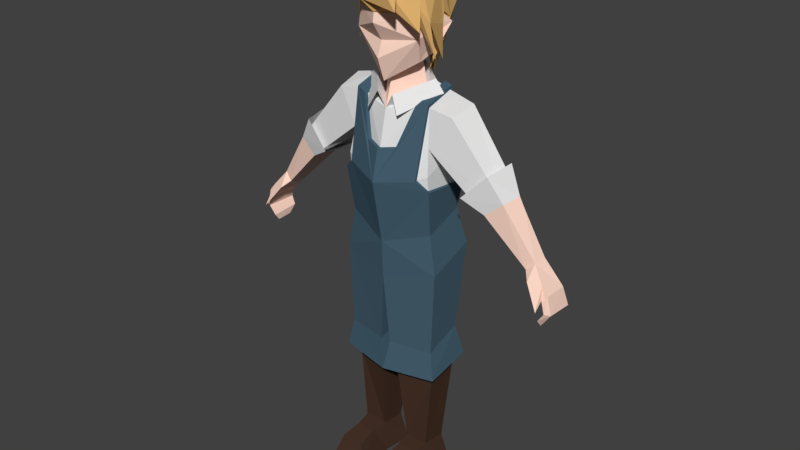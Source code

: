 # Source: HaukeYoung.blend  (saved by Blender 2.79.0; exported with 4.5.12 LTS)
import bpy
from mathutils import Matrix  # noqa: F401  (used for matrix-valued properties, if any)

bpy.ops.wm.read_factory_settings(use_empty=True)
scene = bpy.context.scene
scene.name = 'Scene'

# ---- collections
col_collection_1 = bpy.data.collections.new('Collection 1'); scene.collection.children.link(col_collection_1)

# ---- materials (node trees are filled in below, after node groups)
mat_skin = bpy.data.materials.new('Skin')
mat_skin.alpha_threshold = 0.0
mat_skin.use_transparent_shadow = False
mat_skin.diffuse_color = (0.9774, 0.681, 0.5642, 1.0)
mat_skin.roughness = 0.5
mat_skin.line_color = (0.0, 0.0, 0.0, 1.0)
mat_hair = bpy.data.materials.new('Hair')
mat_hair.alpha_threshold = 0.0
mat_hair.use_transparent_shadow = False
mat_hair.diffuse_color = (0.692, 0.4179, 0.15, 1.0)
mat_hair.roughness = 0.5
mat_shirt = bpy.data.materials.new('Shirt')
mat_shirt.alpha_threshold = 0.0
mat_shirt.use_transparent_shadow = False
mat_shirt.roughness = 0.5
mat_overalls = bpy.data.materials.new('Overalls')
mat_overalls.alpha_threshold = 0.0
mat_overalls.use_transparent_shadow = False
mat_overalls.diffuse_color = (0.06121, 0.1158, 0.1604, 1.0)
mat_overalls.roughness = 0.5
mat_boots = bpy.data.materials.new('Boots')
mat_boots.alpha_threshold = 0.0
mat_boots.use_transparent_shadow = False
mat_boots.diffuse_color = (0.06521, 0.03417, 0.02208, 1.0)
mat_boots.roughness = 0.5

# ---- material node trees

# ---- world
world_world = bpy.data.worlds.new('World'); scene.world = world_world
world_world.color = (0.05088, 0.05088, 0.05088)
world_world.use_sun_shadow = False
world_world.sun_shadow_jitter_overblur = 0.0
world_world.cycles.sampling_method = 'MANUAL'

# ---- meshes
me_cube = bpy.data.meshes.new('Cube')
me_cube.from_pydata([(1.117, 5.333, -1.012), (1.117, 4.952, 0.02618), (2.233, 7.426, -0.03066), (1.432, 8.456, -0.6787), (0.8442, 8.588, -0.7129), (1.365, 8.327, -0.09666), (2.538, 6.914, -0.1479), (0.9091, 7.636, 0.01086), (0.9741, 7.535, -0.9512), (2.137, 6.542, -0.6877), (0.9741, 7.094, 0.1076), (2.166, 6.611, -0.08756), (0.8442, 8.402, -0.08588), (2.634, 6.98, -0.5391), (1.696, 6.808, -0.913), (1.706, 6.879, 0.06002), (2.315, 7.506, -0.6925), (3.211, 5.885, -0.277), (3.008, 5.685, -0.6551), (3.046, 5.722, -0.2308), (3.247, 5.92, -0.5415), (2.297, 6.385, -0.6738), (3.606, 5.378, -0.1453), (3.472, 5.246, -0.7215), (2.746, 6.785, -0.5316), (3.497, 5.271, -0.1149), (3.63, 5.401, -0.6292), (3.705, 5.014, -0.139), (3.558, 5.026, -0.7496), (3.586, 5.024, -0.07781), (3.731, 5.011, -0.6909), (3.456, 4.673, -0.2128), (3.445, 4.869, -0.706), (3.447, 4.823, -0.09562), (3.458, 4.697, -0.554), (3.192, 5.576, -0.06606), (3.47, 5.552, -0.1561), (3.517, 5.121, 0.1103), (1.041, 3.443, -0.7937), (1.041, 3.144, 0.01963), (0.1154, 3.443, -0.9707), (0.1154, 3.144, 0.2135), (1.154, 2.719, -0.9712), (1.154, 2.526, 0.08534), (-0.002162, 2.758, -1.183), (-0.002162, 2.484, 0.3169), (0.9697, 2.515, -0.8327), (0.9697, 2.383, -0.1132), (0.1826, 2.541, -0.9768), (0.1826, 2.355, 0.04456), (0.8312, 0.5982, -0.6746), (0.8312, 0.6649, -0.1139), (0.3212, 0.5982, -0.6746), (0.3212, 0.6649, -0.1139), (0.9974, -0.02124, -0.7368), (0.3212, 0.5297, 0.6792), (0.155, -0.02124, -0.7368), (0.8312, 0.5297, 0.6792), (0.9974, -0.02124, 0.8716), (0.155, -0.02124, 0.8716), (0.9205, -0.02124, -0.1348), (0.2318, -0.02124, -0.1348), (0.7846, 0.6253, 0.2269), (0.3677, 0.6253, 0.2269), (0.601, 8.368, -0.01968), (0.6179, 8.62, -0.7692), (0.321, 7.579, 0.2031), (0.3882, 7.735, -1.088), (0.9741, 6.809, 0.08168), (0.7759, 7.007, 0.179), (0.7235, 7.535, -1.036), (0.9741, 6.701, -0.8812), (0.8611, 8.67, -0.7451), (0.8564, 8.468, -0.02632), (0.9738, 6.121, -0.8439), (0.9718, 5.816, 0.003515), (0.7504, 7.542, -1.122), (0.8034, 7.009, 0.2643), (0.6189, 8.417, 0.05307), (0.639, 8.691, -0.8196), (0.3457, 7.595, 0.2876), (0.4141, 7.759, -1.171), (1.036, 6.801, 0.1458), (1.034, 6.694, -0.9473), (0.516, 8.521, -0.4604), (0.176, 8.58, 0.1826), (0.7027, 8.842, -0.4604), (0.3551, 8.23, 0.2685), (0.8913, 8.595, -0.4653), (0.4096, 9.136, -0.4558), (0.4425, 8.894, -0.7385), (0.8173, 10.02, -0.5593), (0.1457, 8.717, -1.052), (0.6641, 9.351, -0.4267), (0.7129, 9.707, 0.08026), (0.5827, 9.219, -0.1187), (0.3503, 9.554, -0.8933), (0.6283, 10.16, 0.1004), (0.7912, 9.942, -0.3994), (0.725, 9.667, -0.4794), (0.7824, 10.11, -0.4649), (0.7276, 9.73, -0.4122), (0.9372, 9.952, -0.6096), (0.8462, 9.662, -0.4675), (0.8596, 10.11, -0.453), (0.6903, 10.25, -1.097), (0.8735, 10.01, -0.6357), (0.7705, 10.88, -0.4321), (0.8103, 9.624, -0.5427), (1.054, 9.402, 0.007538), (0.7522, 10.37, 0.1838), (0.4262, 9.223, -0.9757), (0.5095, 11.02, -0.923), (0.7547, 10.75, 0.05917), (0.9032, 9.951, -0.3794), (0.8777, 10.16, -0.4423), (0.6452, 9.356, -0.6467), (0.6154, 9.037, -0.3651), (0.9634, 10.07, 0.06902), (0.7097, 10.05, -0.1495), (0.8656, 9.262, -0.4351), (-1.117, 5.333, -1.012), (-1.117, 4.952, 0.02618), (-2.233, 7.426, -0.03066), (-1.432, 8.456, -0.6787), (-0.8442, 8.588, -0.7129), (-1.365, 8.327, -0.09666), (-2.538, 6.914, -0.1479), (-0.9091, 7.636, 0.01086), (-0.9741, 7.535, -0.9512), (-2.137, 6.542, -0.6877), (-0.9741, 7.094, 0.1076), (-2.166, 6.611, -0.08756), (-0.8442, 8.402, -0.08588), (-2.634, 6.98, -0.5391), (8.692e-09, 5.075, -1.238), (8.692e-09, 4.694, 0.2736), (8.692e-09, 8.714, -0.9388), (8.692e-09, 8.276, 0.1615), (8.692e-09, 7.535, -1.304), (-1.696, 6.808, -0.913), (-1.706, 6.879, 0.06002), (-2.315, 7.506, -0.6925), (-3.211, 5.885, -0.277), (-3.008, 5.685, -0.6551), (-3.046, 5.722, -0.2308), (-3.247, 5.92, -0.5415), (-2.297, 6.385, -0.6738), (-3.606, 5.378, -0.1453), (-3.472, 5.246, -0.7215), (-2.746, 6.785, -0.5316), (-3.497, 5.271, -0.1149), (-3.63, 5.401, -0.6292), (-3.705, 5.014, -0.139), (-3.558, 5.026, -0.7496), (-3.586, 5.024, -0.07781), (-3.731, 5.011, -0.6909), (-3.456, 4.673, -0.2128), (-3.445, 4.869, -0.706), (-3.447, 4.823, -0.09562), (-3.458, 4.697, -0.554), (-3.192, 5.576, -0.06606), (-3.47, 5.552, -0.1561), (-3.517, 5.121, 0.1103), (-1.041, 3.443, -0.7937), (-1.041, 3.144, 0.01963), (-0.1154, 3.443, -0.9707), (-0.1154, 3.144, 0.2135), (-1.154, 2.719, -0.9712), (-1.154, 2.526, 0.08534), (0.002162, 2.758, -1.183), (0.002162, 2.484, 0.3169), (-0.9697, 2.515, -0.8327), (-0.9697, 2.383, -0.1132), (-0.1826, 2.541, -0.9768), (-0.1826, 2.355, 0.04456), (-0.8312, 0.5982, -0.6746), (-0.8312, 0.6649, -0.1139), (-0.3212, 0.5982, -0.6746), (-0.3212, 0.6649, -0.1139), (-0.9974, -0.02124, -0.7368), (-0.3212, 0.5297, 0.6792), (-0.155, -0.02124, -0.7368), (-0.8312, 0.5297, 0.6792), (-0.9974, -0.02124, 0.8716), (-0.155, -0.02124, 0.8716), (-0.9205, -0.02124, -0.1348), (-0.2318, -0.02124, -0.1348), (-0.7846, 0.6253, 0.2269), (-0.3677, 0.6253, 0.2269), (8.692e-09, 7.526, 0.3325), (-0.601, 8.368, -0.01968), (-0.6179, 8.62, -0.7692), (-0.321, 7.579, 0.2031), (-0.3882, 7.735, -1.088), (-0.9741, 6.809, 0.08168), (-0.7759, 7.007, 0.179), (-0.7235, 7.535, -1.036), (-0.9741, 6.701, -0.8812), (-0.8611, 8.67, -0.7451), (-0.8564, 8.468, -0.02632), (-0.9738, 6.121, -0.8439), (-0.9718, 5.816, 0.003515), (-0.7504, 7.542, -1.122), (8.692e-09, 7.533, -1.39), (8.692e-09, 6.145, -1.233), (8.692e-09, 5.506, 0.3115), (8.692e-09, 6.872, 0.5673), (8.692e-09, 7.543, 0.417), (-0.8034, 7.009, 0.2643), (-0.6189, 8.417, 0.05307), (-0.639, 8.691, -0.8196), (-0.3457, 7.595, 0.2876), (-0.4141, 7.759, -1.171), (-1.036, 6.801, 0.1458), (-1.034, 6.694, -0.9473), (-0.5214, 8.521, -0.4604), (8.692e-09, 9.035, -0.9388), (-0.1814, 8.58, 0.1826), (-0.7082, 8.842, -0.4604), (8.692e-09, 8.7, -1.079), (-0.3551, 8.23, 0.2685), (-0.8968, 8.595, -0.4653), (8.692e-09, 9.316, -0.7837), (8.692e-09, 8.891, -0.02927), (-0.4151, 9.136, -0.4558), (-0.448, 8.894, -0.7385), (-0.8227, 10.02, -0.5593), (8.692e-09, 9.995, 0.5039), (8.692e-09, 9.173, -0.5593), (8.692e-09, 9.45, -0.9811), (-0.1512, 8.717, -1.052), (-0.6696, 9.351, -0.4267), (-0.7184, 9.707, 0.08026), (8.692e-09, 8.82, 0.2057), (-0.5882, 9.219, -0.1187), (-0.3557, 9.554, -0.8933), (8.692e-09, 9.298, 0.3779), (8.692e-09, 9.62, 0.2685), (-0.6337, 10.16, 0.1004), (-0.7966, 9.942, -0.3994), (-0.7305, 9.667, -0.4794), (-0.7879, 10.11, -0.4649), (-0.733, 9.73, -0.4122), (-0.9427, 9.952, -0.6096), (-0.8516, 9.662, -0.4675), (-0.8651, 10.11, -0.453), (8.692e-09, 11.08, -1.05), (8.692e-09, 10.39, -1.316), (8.692e-09, 10.18, 0.4742), (-0.6957, 10.25, -1.097), (8.692e-09, 9.181, -1.087), (-0.879, 10.01, -0.6357), (-0.776, 10.88, -0.4321), (-0.8158, 9.624, -0.5427), (-0.85, 9.399, -0.095), (0.7603, 10.38, 0.7942), (0.06175, 10.87, 0.5039), (-0.7273, 10.37, 0.02029), (8.692e-09, 11.23, -0.1445), (-0.4316, 9.223, -0.9757), (-0.515, 11.02, -0.923), (-0.7647, 10.79, -0.08193), (-0.9087, 9.951, -0.3794), (-0.8831, 10.16, -0.4423), (-0.6506, 9.356, -0.6467), (-0.6209, 9.037, -0.3651), (-0.872, 10.06, -0.1074), (-0.7152, 10.05, -0.1495), (-0.737, 9.342, -0.3587), (-0.07754, 10.72, 0.9043), (0.9912, 9.969, 0.3954), (0.3184, 10.38, 0.482), (-0.3608, 10.38, 0.4612), (0.376, 10.84, 0.2723), (-0.3815, 10.84, 0.2723)], [], [(24, 6, 17, 20), (10, 8, 7), (11, 21, 18, 19), (7, 8, 9, 11), (3, 5, 6, 13), (13, 16, 2, 6), (8, 4, 3, 13, 9), (4, 12, 5, 3), (9, 14, 16, 13), (12, 7, 11, 6, 5), (6, 2, 15, 11), (11, 15, 14, 9), (64, 66, 80, 78), (69, 12, 73, 77), (4, 70, 76, 72), (8, 71, 70), (71, 68, 82, 83), (10, 7, 12, 69), (136, 135, 40, 41), (21, 24, 20, 18), (6, 11, 19, 17), (19, 18, 23, 25, 35), (9, 13, 24, 21), (11, 9, 21), (13, 6, 24), (20, 17, 36, 22, 26), (17, 19, 35, 36), (18, 20, 26, 23), (23, 26, 30, 28), (26, 22, 27, 30), (22, 25, 29, 27), (25, 23, 28, 29), (28, 30, 34, 32), (27, 29, 33, 31), (30, 27, 31, 34), (29, 28, 32, 33), (31, 33, 32, 34), (36, 25, 22), (25, 36, 37), (36, 35, 37), (35, 25, 37), (38, 39, 43, 42), (135, 0, 38, 40), (0, 1, 39, 38), (1, 136, 41, 39), (45, 44, 48, 49), (41, 40, 44, 45), (40, 38, 42, 44), (39, 41, 45, 43), (47, 49, 53, 51), (44, 42, 46, 48), (43, 45, 49, 47), (42, 43, 47, 46), (53, 52, 56), (46, 47, 51, 50), (49, 48, 52, 53), (48, 46, 50, 52), (61, 60, 58, 59), (52, 50, 54, 56), (58, 57, 55, 59), (50, 51, 54), (60, 62, 57, 58), (63, 61, 59, 55), (62, 63, 55, 57), (51, 53, 63, 62), (53, 56, 61, 63), (54, 51, 62, 60), (56, 54, 60, 61), (0, 74, 75, 1), (190, 66, 64, 138), (64, 65, 137, 84, 138), (65, 67, 139, 137), (139, 67, 81, 204), (69, 68, 10), (70, 71, 83, 76), (68, 71, 8, 10), (70, 4, 8), (74, 83, 82, 75), (75, 82, 77, 207, 206), (1, 75, 206, 136), (72, 76, 204, 81, 79), (74, 0, 135, 205), (72, 79, 78, 73), (77, 73, 78, 80, 208, 207), (76, 83, 74, 205, 204), (68, 69, 77, 82), (66, 190, 208, 80), (65, 64, 78, 79), (12, 4, 72, 73), (67, 65, 79, 81), (84, 86, 217, 137), (138, 84, 86, 85), (86, 88, 220, 217), (85, 87, 88, 86), (137, 223, 89, 84), (84, 89, 224, 138), (93, 96, 90), (114, 118, 120), (96, 230, 92), (100, 91, 106, 115), (99, 91, 102, 103), (91, 100, 104, 102), (229, 223, 230, 96, 93, 89), (229, 89, 93, 95, 234, 224), (108, 99, 117), (98, 100, 115, 114), (94, 237, 234, 95), (94, 238, 237), (93, 116, 117), (94, 97, 228, 238), (102, 104, 98), (91, 99, 108, 106), (101, 98, 94), (102, 98, 101, 103), (101, 99, 103), (100, 98, 104), (257, 273, 272), (94, 98, 119, 97), (101, 94, 95, 93), (99, 101, 93), (248, 247, 112, 105), (97, 249, 228), (248, 105, 111, 251), (90, 116, 93), (106, 105, 112, 107), (259, 107, 112, 247), (259, 257, 274), (274, 256, 273), (115, 106, 107), (118, 107, 113, 110), (251, 111, 92), (111, 96, 92), (96, 111, 90), (99, 93, 117), (106, 108, 116, 111, 105), (111, 116, 90), (116, 108, 117), (110, 97, 109), (118, 110, 109), (119, 98, 120), (118, 119, 120), (98, 114, 120), (97, 119, 109), (119, 118, 109), (92, 230, 251), (150, 146, 143, 127), (131, 128, 129), (132, 145, 144, 147), (128, 132, 130, 129), (124, 134, 127, 126), (134, 127, 123, 142), (129, 130, 134, 124, 125), (125, 124, 126, 133), (130, 134, 142, 140), (133, 126, 127, 132, 128), (127, 132, 141, 123), (132, 130, 140, 141), (191, 210, 212, 193), (196, 209, 200, 133), (125, 199, 203, 197), (129, 197, 198), (198, 215, 214, 195), (131, 196, 133, 128), (136, 167, 166, 135), (147, 144, 146, 150), (127, 143, 145, 132), (145, 161, 151, 149, 144), (130, 147, 150, 134), (132, 147, 130), (134, 150, 127), (146, 152, 148, 162, 143), (143, 162, 161, 145), (144, 149, 152, 146), (149, 154, 156, 152), (152, 156, 153, 148), (148, 153, 155, 151), (151, 155, 154, 149), (154, 158, 160, 156), (153, 157, 159, 155), (156, 160, 157, 153), (155, 159, 158, 154), (157, 160, 158, 159), (162, 148, 151), (151, 163, 162), (162, 163, 161), (161, 163, 151), (164, 168, 169, 165), (135, 166, 164, 121), (121, 164, 165, 122), (122, 165, 167, 136), (171, 175, 174, 170), (167, 171, 170, 166), (166, 170, 168, 164), (165, 169, 171, 167), (173, 177, 179, 175), (170, 174, 172, 168), (169, 173, 175, 171), (168, 172, 173, 169), (179, 182, 178), (172, 176, 177, 173), (175, 179, 178, 174), (174, 178, 176, 172), (187, 185, 184, 186), (178, 182, 180, 176), (184, 185, 181, 183), (176, 180, 177), (186, 184, 183, 188), (189, 181, 185, 187), (188, 183, 181, 189), (177, 188, 189, 179), (179, 189, 187, 182), (180, 186, 188, 177), (182, 187, 186, 180), (121, 122, 202, 201), (190, 138, 191, 193), (191, 138, 216, 137, 192), (192, 137, 139, 194), (139, 204, 213, 194), (196, 131, 195), (197, 203, 215, 198), (195, 131, 129, 198), (197, 129, 125), (201, 202, 214, 215), (202, 206, 207, 209, 214), (122, 136, 206, 202), (199, 211, 213, 204, 203), (201, 205, 135, 121), (199, 200, 210, 211), (209, 207, 208, 212, 210, 200), (203, 204, 205, 201, 215), (195, 214, 209, 196), (193, 212, 208, 190), (192, 211, 210, 191), (133, 200, 199, 125), (194, 213, 211, 192), (216, 137, 217, 219), (138, 218, 219, 216), (219, 217, 220, 222), (218, 219, 222, 221), (137, 216, 225, 223), (216, 138, 224, 225), (232, 226, 236), (263, 269, 267), (236, 231, 230), (242, 264, 252, 227), (241, 245, 244, 227), (227, 244, 246, 242), (229, 225, 232, 236, 230, 223), (229, 224, 234, 235, 232, 225), (254, 266, 241), (240, 263, 264, 242), (233, 235, 234, 237), (233, 237, 238), (232, 266, 265), (233, 238, 228, 239), (244, 240, 246), (227, 252, 254, 241), (243, 233, 240), (244, 245, 243, 240), (243, 245, 241), (242, 246, 240), (273, 258, 239, 249), (233, 239, 268, 240), (243, 232, 235, 233), (241, 232, 243), (248, 250, 261, 247), (239, 228, 249), (248, 251, 260, 250), (226, 232, 265), (252, 253, 261, 250), (259, 247, 261, 253), (259, 253, 262), (258, 273, 262), (264, 253, 252), (267, 258, 262, 253), (251, 231, 260), (260, 231, 236), (236, 226, 260), (241, 266, 232), (252, 250, 260, 265, 254), (260, 226, 265), (265, 266, 254), (258, 255, 239), (267, 255, 258), (268, 269, 240), (267, 269, 268), (240, 269, 263), (239, 255, 268), (268, 255, 267), (231, 251, 230), (257, 275, 262, 270), (257, 270, 273), (113, 274, 257, 271), (110, 113, 271), (271, 257, 272), (256, 257, 273), (273, 270, 262), (271, 272, 110), (272, 273, 249), (110, 272, 249, 97), (256, 274, 257), (259, 274, 113), (257, 259, 275), (107, 259, 113), (275, 259, 262), (263, 267, 253, 264), (114, 115, 107, 118)])
me_cube.polygons.foreach_set('material_index', [0, 2, 0, 2, 2, 2, 2, 2, 2, 2, 2, 2, 3, 3, 3, 2, 3, 2, 3, 0, 0, 0, 0, 0, 0, 0, 0, 0, 0, 0, 0, 0, 0, 0, 0, 0, 0, 0, 0, 0, 0, 3, 3, 3, 3, 3, 3, 3, 3, 4, 3, 3, 3, 4, 4, 4, 4, 4, 4, 4, 4, 4, 4, 4, 4, 4, 4, 4, 3, 2, 2, 2, 3, 2, 3, 2, 2, 3, 3, 3, 3, 3, 3, 3, 3, 3, 3, 3, 3, 3, 2, 2, 2, 2, 0, 0, 1, 1, 1, 1, 0, 0, 0, 0, 1, 1, 0, 0, 1, 0, 0, 1, 0, 0, 0, 0, 1, 0, 0, 0, 1, 0, 1, 1, 1, 1, 1, 1, 1, 1, 1, 1, 1, 1, 1, 1, 1, 1, 1, 1, 1, 1, 1, 1, 1, 0, 2, 0, 2, 2, 2, 2, 2, 2, 2, 2, 2, 3, 3, 3, 2, 3, 2, 3, 0, 0, 0, 0, 0, 0, 0, 0, 0, 0, 0, 0, 0, 0, 0, 0, 0, 0, 0, 0, 0, 0, 3, 3, 3, 3, 3, 3, 3, 3, 4, 3, 3, 3, 4, 4, 4, 4, 4, 4, 4, 4, 4, 4, 4, 4, 4, 4, 4, 3, 2, 2, 2, 3, 2, 3, 2, 2, 3, 3, 3, 3, 3, 3, 3, 3, 3, 3, 3, 3, 3, 2, 2, 2, 2, 0, 0, 1, 1, 1, 1, 1, 0, 0, 0, 1, 1, 0, 0, 1, 0, 0, 1, 0, 0, 0, 0, 1, 0, 0, 0, 1, 0, 1, 1, 1, 1, 1, 1, 1, 1, 1, 1, 1, 1, 1, 1, 1, 1, 1, 1, 1, 1, 1, 1, 1, 1, 1, 1, 1, 1, 1, 1, 1, 1, 1, 1, 1, 1, 1, 1, 1, 1])
_uv = me_cube.uv_layers.new(name='UVMap')
_uv.uv.foreach_set('vector', [0.7782, 0.6107, 0.7559, 0.6182, 0.7633, 0.5568, 0.7788, 0.5591, 0.7658, 0.4615, 0.7982, 0.4024, 0.7982, 0.4592, 0.8589, 0.7395, 0.8236, 0.7315, 0.822, 0.6897, 0.8471, 0.6876, 0.8685, 0.8135, 0.8117, 0.8093, 0.8234, 0.7409, 0.8589, 0.7395, 0.7874, 0.7111, 0.7535, 0.703, 0.7559, 0.6182, 0.7786, 0.6224, 0.7786, 0.6224, 0.7876, 0.6539, 0.749, 0.6487, 0.7559, 0.6182, 0.3632, 0.06282, 0.4002, 0.01177, 0.4202, 0.04099, 0.4133, 0.1524, 0.3741, 0.1516, 0.9394, 0.2492, 0.9394, 0.2871, 0.9093, 0.2864, 0.9057, 0.2515, 0.3741, 0.1516, 0.3653, 0.123, 0.4202, 0.1173, 0.4133, 0.1524, 0.3906, 0.5554, 0.3619, 0.52, 0.3742, 0.4262, 0.4024, 0.4241, 0.4097, 0.531, 0.4024, 0.4241, 0.4097, 0.4574, 0.3648, 0.4554, 0.3742, 0.4262, 0.8589, 0.7395, 0.8685, 0.7666, 0.8111, 0.7668, 0.8234, 0.7409, 0.8781, 0.2804, 0.8379, 0.2537, 0.8403, 0.2492, 0.8822, 0.2772, 0.08061, 0.8373, 0.08139, 0.7539, 0.08559, 0.7508, 0.08559, 0.8382, 0.04739, 0.736, 0.01654, 0.7929, 0.01175, 0.7916, 0.0465, 0.7309, 0.3632, 0.06282, 0.33, 0.09858, 0.3522, 0.05296, 0.3043, 0.4858, 0.2947, 0.5407, 0.2905, 0.5439, 0.3014, 0.4815, 0.3423, 0.4941, 0.3619, 0.52, 0.3906, 0.5554, 0.33, 0.4981, 0.7255, 0.4374, 0.6372, 0.4615, 0.6508, 0.3652, 0.72, 0.3462, 0.3747, 0.1648, 0.4103, 0.1652, 0.3973, 0.2226, 0.3774, 0.2233, 0.4024, 0.4241, 0.3742, 0.4262, 0.3762, 0.3537, 0.39, 0.3541, 0.8471, 0.6876, 0.822, 0.6897, 0.8165, 0.6623, 0.8521, 0.6611, 0.8562, 0.6791, 0.3741, 0.1516, 0.4133, 0.1524, 0.4103, 0.1652, 0.3747, 0.1648, 0.8589, 0.7395, 0.8234, 0.7409, 0.8236, 0.7315, 0.7786, 0.6224, 0.7559, 0.6182, 0.7782, 0.6107, 0.7788, 0.5591, 0.7633, 0.5568, 0.7561, 0.5367, 0.7554, 0.5263, 0.7838, 0.5281, 0.39, 0.3541, 0.3762, 0.3537, 0.3756, 0.3407, 0.3869, 0.3288, 0.3774, 0.2233, 0.3973, 0.2226, 0.3928, 0.2604, 0.3797, 0.261, 0.3797, 0.261, 0.3928, 0.2604, 0.3815, 0.2814, 0.3745, 0.274, 0.7838, 0.5281, 0.7554, 0.5263, 0.7553, 0.5047, 0.7876, 0.5051, 0.9498, 0.847, 0.956, 0.8537, 0.9504, 0.8682, 0.9434, 0.8682, 0.9317, 0.3591, 0.9317, 0.3948, 0.9189, 0.3971, 0.9172, 0.3576, 0.3745, 0.274, 0.3815, 0.2814, 0.3574, 0.2837, 0.3634, 0.2761, 0.9434, 0.8682, 0.9504, 0.8682, 0.9581, 0.8801, 0.9574, 0.888, 0.7876, 0.5051, 0.7553, 0.5047, 0.7604, 0.4851, 0.7804, 0.4868, 0.9172, 0.3576, 0.9189, 0.3971, 0.9095, 0.3947, 0.9054, 0.359, 0.8969, 0.3662, 0.9054, 0.359, 0.9095, 0.3947, 0.8991, 0.3862, 0.9581, 0.837, 0.956, 0.8537, 0.9498, 0.847, 0.7657, 0.9578, 0.7723, 0.9424, 0.7723, 0.9723, 0.3869, 0.3288, 0.3756, 0.3407, 0.3701, 0.3073, 0.1802, 0.9704, 0.1709, 0.9546, 0.1802, 0.9418, 0.5611, 0.5056, 0.6091, 0.5225, 0.6137, 0.559, 0.5515, 0.5485, 0.07953, 0.2255, 0.1452, 0.2097, 0.1407, 0.3202, 0.08634, 0.3207, 0.547, 0.3947, 0.6083, 0.4162, 0.6091, 0.5225, 0.5611, 0.5056, 0.3044, 0.1581, 0.2388, 0.1411, 0.2455, 0.05111, 0.2999, 0.05257, 0.2388, 0.7475, 0.2388, 0.8344, 0.2279, 0.8232, 0.2279, 0.7641, 0.72, 0.3462, 0.6508, 0.3652, 0.6378, 0.3251, 0.7255, 0.3073, 0.08634, 0.3207, 0.1407, 0.3202, 0.1474, 0.3632, 0.07942, 0.3616, 0.2999, 0.05257, 0.2455, 0.05111, 0.2386, 0.01177, 0.3065, 0.01598, 0.4795, 0.6821, 0.4332, 0.6821, 0.4352, 0.5844, 0.4651, 0.5825, 0.07942, 0.3616, 0.1474, 0.3632, 0.1365, 0.3748, 0.09029, 0.3737, 0.1709, 0.761, 0.2388, 0.7475, 0.2279, 0.7641, 0.1817, 0.7732, 0.1709, 0.8222, 0.1709, 0.761, 0.1817, 0.7732, 0.1817, 0.8149, 0.225, 0.5019, 0.2581, 0.5027, 0.2649, 0.5386, 0.4097, 0.7318, 0.3678, 0.7225, 0.3719, 0.6217, 0.405, 0.619, 0.2062, 0.4037, 0.2649, 0.3872, 0.2581, 0.5027, 0.225, 0.5019, 0.09029, 0.3737, 0.1365, 0.3748, 0.1284, 0.487, 0.09846, 0.487, 0.8688, 0.4167, 0.8284, 0.4167, 0.8238, 0.3576, 0.8733, 0.3576, 0.09846, 0.487, 0.1284, 0.487, 0.1382, 0.5236, 0.08869, 0.5236, 0.5366, 0.9185, 0.503, 0.9087, 0.503, 0.8787, 0.5366, 0.869, 0.405, 0.619, 0.3719, 0.6217, 0.4097, 0.5825, 0.3745, 0.5813, 0.3521, 0.6187, 0.3257, 0.612, 0.3153, 0.5789, 0.2053, 0.5061, 0.2298, 0.542, 0.1709, 0.5475, 0.1793, 0.5141, 0.9192, 0.674, 0.8948, 0.6738, 0.892, 0.6468, 0.9218, 0.6469, 0.9218, 0.6942, 0.892, 0.694, 0.8948, 0.6738, 0.9192, 0.674, 0.225, 0.5019, 0.2649, 0.5386, 0.2298, 0.542, 0.2053, 0.5061, 0.4097, 0.5825, 0.3719, 0.6217, 0.3521, 0.6187, 0.3745, 0.5813, 0.8733, 0.452, 0.8238, 0.452, 0.8284, 0.4167, 0.8688, 0.4167, 0.547, 0.3947, 0.556, 0.348, 0.606, 0.3653, 0.6083, 0.4162, 0.8111, 0.8724, 0.8151, 0.8535, 0.8628, 0.837, 0.8561, 0.8724, 0.8927, 0.5401, 0.892, 0.4946, 0.9279, 0.4851, 0.8978, 0.5135, 0.9279, 0.5522, 0.8835, 0.2257, 0.833, 0.205, 0.8238, 0.1807, 0.8934, 0.1904, 0.1343, 0.6501, 0.1457, 0.6741, 0.1407, 0.6757, 0.1293, 0.65, 0.33, 0.4981, 0.3309, 0.4822, 0.3423, 0.4941, 0.01654, 0.7929, 0.01633, 0.8432, 0.01255, 0.843, 0.01175, 0.7916, 0.7493, 0.4582, 0.749, 0.4012, 0.7982, 0.4024, 0.7658, 0.4615, 0.3522, 0.05296, 0.4002, 0.01177, 0.3632, 0.06282, 0.556, 0.348, 0.5496, 0.3144, 0.6137, 0.3073, 0.606, 0.3653, 0.2959, 0.2086, 0.2997, 0.2651, 0.2861, 0.2763, 0.2389, 0.266, 0.2388, 0.1882, 0.3044, 0.1581, 0.2959, 0.2086, 0.2388, 0.1882, 0.2388, 0.1411, 0.1301, 0.01275, 0.1236, 0.08018, 0.07952, 0.0815, 0.1039, 0.06759, 0.1171, 0.01177, 0.1368, 0.1629, 0.1452, 0.2097, 0.07953, 0.2255, 0.07953, 0.1626, 0.4619, 0.8677, 0.475, 0.8638, 0.475, 0.9166, 0.4611, 0.9111, 0.2861, 0.2763, 0.2892, 0.3636, 0.2752, 0.3601, 0.2592, 0.3104, 0.2389, 0.3063, 0.2389, 0.266, 0.1236, 0.08018, 0.1403, 0.1295, 0.1368, 0.1629, 0.07953, 0.1626, 0.07952, 0.0815, 0.2947, 0.5407, 0.3043, 0.5467, 0.3019, 0.5513, 0.2905, 0.5439, 0.6127, 0.8058, 0.6048, 0.8248, 0.6, 0.8246, 0.6079, 0.8042, 0.8791, 0.327, 0.8781, 0.2804, 0.8822, 0.2772, 0.8822, 0.3311, 0.08139, 0.7539, 0.04739, 0.736, 0.0465, 0.7309, 0.08559, 0.7508, 0.824, 0.329, 0.8791, 0.327, 0.8822, 0.3311, 0.8238, 0.3341, 0.9199, 0.9091, 0.9012, 0.9201, 0.8863, 0.8786, 0.9051, 0.8786, 0.9609, 0.9115, 0.9609, 0.9497, 0.9434, 0.956, 0.9439, 0.9163, 0.119, 0.742, 0.1336, 0.7309, 0.1292, 0.7834, 0.1091, 0.7834, 0.6836, 0.9292, 0.7067, 0.9247, 0.7046, 0.9659, 0.6864, 0.9659, 0.2793, 0.8883, 0.2435, 0.8883, 0.2531, 0.8642, 0.2892, 0.8579, 0.7518, 0.8578, 0.7876, 0.864, 0.7702, 0.888, 0.7329, 0.888, 0.9215, 0.8126, 0.892, 0.8126, 0.9159, 0.7807, 0.528, 0.793, 0.5043, 0.8066, 0.5204, 0.7531, 0.943, 0.01177, 0.9643, 0.01302, 0.9643, 0.0561, 0.4067, 0.9547, 0.4089, 0.9488, 0.4123, 0.9444, 0.4123, 0.9564, 0.5133, 0.9421, 0.5105, 0.9632, 0.503, 0.9599, 0.5062, 0.9427, 0.5105, 0.9632, 0.5133, 0.9686, 0.5088, 0.9689, 0.503, 0.9599, 0.6625, 0.8698, 0.6513, 0.8754, 0.6414, 0.8803, 0.6372, 0.8594, 0.6526, 0.831, 0.657, 0.8456, 0.6625, 0.8698, 0.657, 0.8456, 0.6526, 0.831, 0.6704, 0.8274, 0.7012, 0.8503, 0.6892, 0.8564, 0.9625, 0.1771, 0.9678, 0.1761, 0.9671, 0.2142, 0.9882, 0.8759, 0.9877, 0.8858, 0.9818, 0.888, 0.9816, 0.8757, 0.6572, 0.06283, 0.6759, 0.1085, 0.6604, 0.1301, 0.6477, 0.08922, 0.6572, 0.06283, 0.6874, 0.09256, 0.6759, 0.1085, 0.4662, 0.7145, 0.4756, 0.7057, 0.4756, 0.7307, 0.6572, 0.06283, 0.6767, 0.04414, 0.699, 0.07619, 0.6874, 0.09256, 0.8903, 0.9436, 0.8965, 0.9551, 0.8863, 0.9551, 0.9664, 0.1542, 0.9678, 0.1761, 0.9625, 0.1771, 0.9632, 0.1537, 0.3193, 0.9011, 0.3153, 0.8893, 0.3464, 0.8911, 0.9527, 0.8126, 0.9451, 0.8081, 0.945, 0.7952, 0.9527, 0.7938, 0.1331, 0.707, 0.1293, 0.7053, 0.1331, 0.6992, 0.1136, 0.9504, 0.1136, 0.9609, 0.1091, 0.951, 0.7257, 0.03278, 0.7294, 0.07026, 0.697, 0.04698, 0.3464, 0.8911, 0.3153, 0.8893, 0.3261, 0.8775, 0.3369, 0.8658, 0.3193, 0.9011, 0.3464, 0.8911, 0.3464, 0.922, 0.327, 0.922, 0.3171, 0.906, 0.3193, 0.9011, 0.327, 0.922, 0.6784, 0.7598, 0.6877, 0.7999, 0.6579, 0.8039, 0.6372, 0.7617, 0.6767, 0.04414, 0.7056, 0.06705, 0.699, 0.07619, 0.6784, 0.7598, 0.6372, 0.7617, 0.6387, 0.6997, 0.6625, 0.6913, 0.5327, 0.7278, 0.5343, 0.7553, 0.5218, 0.7584, 0.5435, 0.7923, 0.5738, 0.7989, 0.5765, 0.8454, 0.5459, 0.8449, 0.6909, 0.2057, 0.6477, 0.1918, 0.662, 0.1619, 0.6914, 0.1537, 0.6909, 0.2057, 0.6896, 0.2459, 0.6713, 0.2328, 0.2623, 0.7696, 0.2881, 0.7475, 0.2881, 0.8136, 0.5349, 0.8039, 0.5435, 0.7923, 0.5459, 0.8449, 0.5043, 0.8066, 0.5459, 0.8449, 0.5161, 0.8454, 0.503, 0.8255, 0.6625, 0.6913, 0.6387, 0.6997, 0.648, 0.6668, 0.9424, 0.03102, 0.943, 0.01177, 0.9643, 0.0561, 0.892, 0.8126, 0.8954, 0.7927, 0.9159, 0.7807, 0.9678, 0.1761, 0.9678, 0.1953, 0.9671, 0.2142, 0.5435, 0.7923, 0.5323, 0.7719, 0.5343, 0.7553, 0.5513, 0.7427, 0.5738, 0.7989, 0.5513, 0.7427, 0.5343, 0.7553, 0.5327, 0.7278, 0.5343, 0.7553, 0.5323, 0.7719, 0.5135, 0.7417, 0.1318, 0.5472, 0.1437, 0.5532, 0.1437, 0.6036, 0.1293, 0.5677, 0.1318, 0.5472, 0.1437, 0.6036, 0.3816, 0.9154, 0.3699, 0.9041, 0.3816, 0.8658, 0.9602, 0.6193, 0.9453, 0.6182, 0.9602, 0.5758, 0.9882, 0.8759, 0.9816, 0.8757, 0.9882, 0.8356, 0.9591, 0.6882, 0.9453, 0.6797, 0.9591, 0.6429, 0.9652, 0.528, 0.9514, 0.5222, 0.9652, 0.4851, 0.6122, 0.9363, 0.6122, 0.9796, 0.6076, 0.9632, 0.7909, 0.252, 0.7915, 0.3028, 0.776, 0.3051, 0.7685, 0.2447, 0.1878, 0.8579, 0.22, 0.8604, 0.22, 0.9172, 0.8589, 0.5591, 0.8471, 0.611, 0.822, 0.609, 0.8236, 0.5671, 0.8685, 0.4851, 0.8589, 0.5591, 0.8234, 0.5577, 0.8117, 0.4893, 0.8, 0.1537, 0.7913, 0.2405, 0.7685, 0.2447, 0.766, 0.1617, 0.7913, 0.2405, 0.7685, 0.2447, 0.7617, 0.2147, 0.8003, 0.2095, 0.4769, 0.2326, 0.4878, 0.1439, 0.527, 0.1431, 0.534, 0.2545, 0.5139, 0.2837, 0.9321, 0.4583, 0.8969, 0.4583, 0.8976, 0.4233, 0.9284, 0.4206, 0.4878, 0.1439, 0.527, 0.1431, 0.534, 0.1782, 0.479, 0.1725, 0.5044, 0.3073, 0.5235, 0.3316, 0.5163, 0.4386, 0.488, 0.4365, 0.4757, 0.3426, 0.5163, 0.4386, 0.488, 0.4365, 0.4786, 0.4072, 0.5235, 0.4053, 0.8589, 0.5591, 0.8234, 0.5577, 0.8111, 0.5318, 0.8685, 0.532, 0.4613, 0.8088, 0.4653, 0.812, 0.4232, 0.8402, 0.4207, 0.8358, 0.8409, 0.01733, 0.8459, 0.01646, 0.8459, 0.104, 0.8417, 0.1009, 0.8077, 0.1188, 0.8068, 0.1239, 0.772, 0.06312, 0.7768, 0.06175, 0.4769, 0.2326, 0.466, 0.2425, 0.4437, 0.1969, 0.3043, 0.4534, 0.3016, 0.458, 0.2884, 0.396, 0.2928, 0.3989, 0.4561, 0.3686, 0.4437, 0.3645, 0.5044, 0.3073, 0.4757, 0.3426, 0.7255, 0.5092, 0.72, 0.6001, 0.6508, 0.5812, 0.6372, 0.4851, 0.4884, 0.1307, 0.4911, 0.07215, 0.511, 0.07295, 0.5241, 0.1303, 0.5163, 0.4386, 0.5039, 0.5088, 0.4901, 0.5091, 0.488, 0.4365, 0.8471, 0.611, 0.8562, 0.6196, 0.8521, 0.6376, 0.8165, 0.6364, 0.822, 0.609, 0.4878, 0.1439, 0.4884, 0.1307, 0.5241, 0.1303, 0.527, 0.1431, 0.8589, 0.5591, 0.8236, 0.5671, 0.8234, 0.5577, 0.7913, 0.2405, 0.7909, 0.252, 0.7685, 0.2447, 0.7915, 0.3028, 0.7965, 0.3333, 0.7682, 0.3351, 0.7688, 0.3248, 0.776, 0.3051, 0.5039, 0.5088, 0.5008, 0.534, 0.4895, 0.5221, 0.4901, 0.5091, 0.4911, 0.07215, 0.4934, 0.0345, 0.5066, 0.03506, 0.511, 0.07295, 0.4934, 0.0345, 0.4883, 0.02153, 0.4952, 0.01412, 0.5066, 0.03506, 0.7965, 0.3333, 0.8003, 0.3562, 0.768, 0.3565, 0.7682, 0.3351, 0.07527, 0.9077, 0.06881, 0.8866, 0.07583, 0.8865, 0.08147, 0.901, 0.9269, 0.7558, 0.9125, 0.7572, 0.9142, 0.7177, 0.9269, 0.7201, 0.4883, 0.02153, 0.4772, 0.01938, 0.4712, 0.01177, 0.4952, 0.01412, 0.06881, 0.8866, 0.08275, 0.8668, 0.08357, 0.8747, 0.07583, 0.8865, 0.8003, 0.3562, 0.7929, 0.3748, 0.7729, 0.3765, 0.768, 0.3565, 0.9125, 0.7572, 0.9005, 0.7559, 0.9047, 0.7201, 0.9142, 0.7177, 0.892, 0.7486, 0.8942, 0.7286, 0.9047, 0.7201, 0.9005, 0.7559, 0.08357, 0.9177, 0.07527, 0.9077, 0.08147, 0.901, 0.2435, 0.957, 0.2502, 0.9425, 0.2502, 0.9724, 0.5008, 0.534, 0.4839, 0.5554, 0.4895, 0.5221, 0.7422, 0.9424, 0.7422, 0.9704, 0.7329, 0.9576, 0.5717, 0.06502, 0.562, 0.0223, 0.6242, 0.01177, 0.6197, 0.04809, 0.07953, 0.2255, 0.07277, 0.3207, 0.01839, 0.3202, 0.01393, 0.2097, 0.5575, 0.1761, 0.5717, 0.06502, 0.6197, 0.04809, 0.6188, 0.1545, 0.1731, 0.1581, 0.1775, 0.05257, 0.2319, 0.05111, 0.2388, 0.1411, 0.3153, 0.7554, 0.3262, 0.7719, 0.3262, 0.8311, 0.3153, 0.8422, 0.72, 0.6001, 0.7255, 0.6393, 0.6378, 0.6215, 0.6508, 0.5812, 0.07277, 0.3207, 0.07967, 0.3616, 0.01175, 0.3632, 0.01839, 0.3202, 0.1775, 0.05257, 0.1709, 0.01598, 0.2389, 0.01177, 0.2319, 0.05111, 0.7413, 0.8342, 0.7555, 0.7346, 0.7854, 0.7365, 0.7876, 0.8342, 0.07967, 0.3616, 0.06883, 0.3737, 0.02259, 0.3748, 0.01175, 0.3632, 0.3832, 0.7688, 0.3724, 0.781, 0.3262, 0.7719, 0.3153, 0.7554, 0.3832, 0.83, 0.3724, 0.8227, 0.3724, 0.781, 0.3832, 0.7688, 0.0659, 0.593, 0.1058, 0.5559, 0.09905, 0.5921, 0.2653, 0.571, 0.2605, 0.6841, 0.2274, 0.6814, 0.2233, 0.5804, 0.04711, 0.6909, 0.0659, 0.593, 0.09905, 0.5921, 0.1058, 0.7074, 0.06883, 0.3737, 0.06071, 0.487, 0.03075, 0.487, 0.02259, 0.3748, 0.9144, 0.04711, 0.9189, 0.1062, 0.8694, 0.1062, 0.8739, 0.04711, 0.06071, 0.487, 0.07048, 0.5236, 0.02098, 0.5236, 0.03075, 0.487, 0.0453, 0.8668, 0.0453, 0.9164, 0.01175, 0.9066, 0.01175, 0.8765, 0.2605, 0.6841, 0.2653, 0.7204, 0.2274, 0.6814, 0.2301, 0.7218, 0.1709, 0.724, 0.1812, 0.6912, 0.2076, 0.6845, 0.04627, 0.5889, 0.02026, 0.5808, 0.01175, 0.5472, 0.07074, 0.5528, 0.919, 0.5961, 0.9218, 0.6232, 0.892, 0.623, 0.8946, 0.596, 0.9218, 0.576, 0.919, 0.5961, 0.8946, 0.596, 0.892, 0.5758, 0.0659, 0.593, 0.04627, 0.5889, 0.07074, 0.5528, 0.1058, 0.5559, 0.2653, 0.7204, 0.2301, 0.7218, 0.2076, 0.6845, 0.2274, 0.6814, 0.9189, 0.01177, 0.9144, 0.04711, 0.8739, 0.04711, 0.8694, 0.01177, 0.5575, 0.1761, 0.6188, 0.1545, 0.6165, 0.2053, 0.5665, 0.2226, 0.8111, 0.8724, 0.8561, 0.8724, 0.8628, 0.9078, 0.8151, 0.8913, 0.1103, 0.8699, 0.1454, 0.8597, 0.1149, 0.8968, 0.1454, 0.9269, 0.1091, 0.9154, 0.8934, 0.1537, 0.8934, 0.1904, 0.8238, 0.1807, 0.8393, 0.1598, 0.1343, 0.6501, 0.1293, 0.65, 0.1407, 0.6271, 0.1457, 0.6286, 0.4437, 0.3645, 0.4561, 0.3686, 0.4447, 0.3804, 0.7768, 0.06175, 0.772, 0.06312, 0.7728, 0.01214, 0.7766, 0.01177, 0.1713, 0.8612, 0.1878, 0.8579, 0.22, 0.9172, 0.1709, 0.9182, 0.466, 0.2425, 0.4769, 0.2326, 0.5139, 0.2837, 0.5665, 0.2226, 0.6165, 0.2053, 0.6242, 0.2634, 0.5601, 0.2562, 0.1817, 0.2086, 0.2388, 0.1882, 0.2389, 0.266, 0.1917, 0.2763, 0.1779, 0.2651, 0.1731, 0.1581, 0.2388, 0.1411, 0.2388, 0.1882, 0.1817, 0.2086, 0.02896, 0.01275, 0.042, 0.01177, 0.0552, 0.06759, 0.07952, 0.0815, 0.03544, 0.08018, 0.02234, 0.1629, 0.07953, 0.1626, 0.07953, 0.2255, 0.01393, 0.2097, 0.6006, 0.7762, 0.6, 0.7328, 0.6136, 0.7278, 0.6136, 0.7806, 0.1917, 0.2763, 0.2389, 0.266, 0.2389, 0.3063, 0.2186, 0.3104, 0.2025, 0.3601, 0.1885, 0.3636, 0.03544, 0.08018, 0.07952, 0.0815, 0.07953, 0.1626, 0.02234, 0.1629, 0.01877, 0.1295, 0.2928, 0.3989, 0.2884, 0.396, 0.3016, 0.3872, 0.3043, 0.3917, 0.6127, 0.8434, 0.6079, 0.8447, 0.6, 0.8246, 0.6048, 0.8248, 0.4622, 0.7623, 0.4653, 0.7582, 0.4653, 0.812, 0.4613, 0.8088, 0.8417, 0.1009, 0.8459, 0.104, 0.8068, 0.1239, 0.8077, 0.1188, 0.4069, 0.7605, 0.4067, 0.7554, 0.4653, 0.7582, 0.4622, 0.7623, 0.9199, 0.848, 0.9051, 0.8786, 0.8863, 0.8786, 0.9012, 0.837, 0.9428, 0.07965, 0.9599, 0.08516, 0.9599, 0.1254, 0.9424, 0.1183, 0.119, 0.8251, 0.1091, 0.7834, 0.1292, 0.7834, 0.1336, 0.8362, 0.6601, 0.9295, 0.657, 0.9664, 0.6389, 0.9664, 0.6372, 0.9247, 0.2793, 0.8883, 0.2892, 0.919, 0.2531, 0.9127, 0.2435, 0.8883, 0.7518, 0.9188, 0.7329, 0.888, 0.7702, 0.888, 0.7876, 0.9125, 0.8111, 0.9634, 0.8169, 0.9313, 0.8403, 0.9634, 0.5478, 0.6475, 0.5546, 0.6123, 0.5624, 0.6567, 0.9175, 0.1978, 0.939, 0.1537, 0.939, 0.1968, 0.3153, 0.9472, 0.3209, 0.9456, 0.3209, 0.9576, 0.3175, 0.9531, 0.214, 0.9686, 0.2069, 0.968, 0.2037, 0.9508, 0.2112, 0.9475, 0.2112, 0.9475, 0.2037, 0.9508, 0.2095, 0.9418, 0.214, 0.9421, 0.6625, 0.8698, 0.6787, 0.889, 0.6877, 0.9012, 0.6558, 0.8965, 0.6414, 0.8803, 0.6513, 0.8754, 0.6625, 0.8698, 0.6892, 0.8564, 0.7012, 0.8503, 0.7012, 0.889, 0.6877, 0.9012, 0.6787, 0.889, 0.9552, 0.3736, 0.9599, 0.3365, 0.9606, 0.3747, 0.01828, 0.9529, 0.01175, 0.9519, 0.01405, 0.9399, 0.01945, 0.9431, 0.7254, 0.112, 0.7036, 0.1295, 0.6604, 0.1301, 0.6759, 0.1085, 0.7254, 0.112, 0.6759, 0.1085, 0.6874, 0.09256, 0.4332, 0.722, 0.4427, 0.7057, 0.4427, 0.7308, 0.7254, 0.112, 0.6874, 0.09256, 0.699, 0.07619, 0.7369, 0.08753, 0.2827, 0.9555, 0.2737, 0.9474, 0.2827, 0.9425, 0.9592, 0.3966, 0.9559, 0.3971, 0.9552, 0.3736, 0.9606, 0.3747, 0.4348, 0.8969, 0.4067, 0.8899, 0.4376, 0.8846, 0.9134, 0.3106, 0.9134, 0.3294, 0.9057, 0.328, 0.9057, 0.3152, 0.9762, 0.8004, 0.9803, 0.7938, 0.9803, 0.801, 0.1417, 0.9608, 0.1371, 0.9608, 0.1403, 0.9504, 0.7294, 0.07026, 0.7485, 0.08076, 0.7369, 0.08753, 0.7056, 0.06705, 0.4067, 0.8899, 0.4134, 0.8638, 0.4255, 0.8742, 0.4376, 0.8846, 0.4348, 0.8969, 0.4294, 0.9185, 0.41, 0.9208, 0.4067, 0.8899, 0.4376, 0.9015, 0.4294, 0.9185, 0.4348, 0.8969, 0.6784, 0.7598, 0.7165, 0.7432, 0.7165, 0.7902, 0.6877, 0.7999, 0.7369, 0.08753, 0.699, 0.07619, 0.7056, 0.06705, 0.6784, 0.7598, 0.6625, 0.6913, 0.6878, 0.6882, 0.7165, 0.7432, 0.5365, 0.5825, 0.5505, 0.6121, 0.5377, 0.6103, 0.5324, 0.6484, 0.5357, 0.7008, 0.5055, 0.7043, 0.503, 0.658, 0.6909, 0.2057, 0.6914, 0.1537, 0.7219, 0.1609, 0.7381, 0.1902, 0.6909, 0.2057, 0.7381, 0.1902, 0.7381, 0.2113, 0.5668, 0.6753, 0.5917, 0.6801, 0.5568, 0.6989, 0.5421, 0.659, 0.5357, 0.7008, 0.5324, 0.6484, 0.5624, 0.6567, 0.5668, 0.6753, 0.5568, 0.6989, 0.5357, 0.7008, 0.6625, 0.6913, 0.665, 0.6628, 0.6878, 0.6882, 0.9169, 0.1786, 0.939, 0.1537, 0.9175, 0.1978, 0.8403, 0.9634, 0.8169, 0.9313, 0.8373, 0.9436, 0.9606, 0.3747, 0.9599, 0.3365, 0.9606, 0.3555, 0.5324, 0.6484, 0.503, 0.658, 0.5196, 0.5993, 0.5377, 0.6103, 0.5413, 0.6269, 0.5196, 0.5993, 0.5365, 0.5825, 0.5377, 0.6103, 0.5377, 0.6103, 0.557, 0.5945, 0.5413, 0.6269, 0.7485, 0.08076, 0.722, 0.1301, 0.7369, 0.08753, 0.7458, 0.09924, 0.722, 0.1301, 0.7485, 0.08076, 0.9753, 0.2492, 0.9753, 0.2929, 0.9629, 0.2596, 0.4701, 0.9401, 0.4701, 0.9812, 0.4611, 0.9422, 0.01828, 0.9529, 0.01945, 0.9882, 0.01175, 0.9519, 0.9631, 0.7177, 0.9631, 0.7641, 0.9504, 0.7278, 0.9556, 0.4595, 0.9603, 0.4206, 0.9648, 0.4595, 0.07338, 0.9844, 0.06881, 0.9576, 0.07338, 0.9412, 0.6896, 0.2459, 0.7156, 0.2321, 0.7381, 0.2113, 0.6987, 0.2701, 0.5841, 0.9647, 0.5601, 0.9592, 0.5841, 0.9363, 0.6908, 0.01177, 0.711, 0.02174, 0.7257, 0.03278, 0.6514, 0.04271, 0.5742, 0.8955, 0.5601, 0.9127, 0.5775, 0.869, 0.6514, 0.04271, 0.7257, 0.03278, 0.697, 0.04698, 0.6747, 0.03334, 0.7257, 0.03278, 0.7294, 0.07026, 0.5917, 0.6801, 0.6137, 0.7043, 0.5568, 0.6989, 0.5775, 0.869, 0.593, 0.9127, 0.5742, 0.8955, 0.697, 0.04698, 0.7294, 0.07026, 0.7056, 0.06705, 0.372, 0.9853, 0.3699, 0.9544, 0.3806, 0.9389, 0.3806, 0.982, 0.6516, 0.2666, 0.6713, 0.2328, 0.6896, 0.2459, 0.6909, 0.2057, 0.6713, 0.2328, 0.6496, 0.2213, 0.6896, 0.2459, 0.6909, 0.2057, 0.7156, 0.2321, 0.6477, 0.1918, 0.6909, 0.2057, 0.6496, 0.2213, 0.7156, 0.2321, 0.6909, 0.2057, 0.7381, 0.2113, 0.5478, 0.6475, 0.5624, 0.6567, 0.5357, 0.7008, 0.5421, 0.659, 0.528, 0.793, 0.5349, 0.8039, 0.5459, 0.8449, 0.5043, 0.8066])
me_cube.materials.append(mat_skin)
me_cube.materials.append(mat_hair)
me_cube.materials.append(mat_shirt)
me_cube.materials.append(mat_overalls)
me_cube.materials.append(mat_boots)
me_cube.use_remesh_preserve_volume = False
me_cube.use_remesh_preserve_attributes = False
me_cube.use_mirror_x = True
me_cube.use_mirror_topology = True
me_cube.update()
arm_armature = bpy.data.armatures.new('Armature')  # bones are not reproduced

# ---- objects
ob_armature = bpy.data.objects.new('Armature', arm_armature)
ob_hauke = bpy.data.objects.new('Hauke', me_cube)

# ---- transforms, parenting, visibility, modifiers, constraints
ob_armature.location = (0.0, 0.0, 0.0)
ob_armature.show_in_front = True
ob_armature.lineart.crease_threshold = 0.0
ob_hauke.parent = ob_armature
ob_hauke.location = (6.209e-09, -4.951, 0.02124)
ob_hauke.rotation_euler = (1.571, 0.0, 0.0)
ob_hauke.lock_rotations_4d = False
ob_hauke.empty_display_type = 'ARROWS'
ob_hauke.lineart.crease_threshold = 0.0
ob_hauke.use_mesh_mirror_x = True
_vg = ob_hauke.vertex_groups.new(name='Waist')
for _i, _w in zip([0, 1, 7, 8, 10, 40, 41, 66, 67, 68, 69, 70, 71, 74, 75, 76, 77, 80, 81, 82, 83, 121, 122, 128, 129, 131, 135, 136, 139, 166, 167, 190, 193, 194, 195, 196, 197, 198, 201, 202, 203, 204, 205, 206, 207, 208, 209, 212, 213, 214, 215], [0.4395, 0.2129, 0.04567, 0.05202, 0.1067, 0.05791, 0.05241, 0.05799, 0.06607, 0.2408, 0.1209, 0.07271, 0.3721, 0.657, 0.6844, 0.07997, 0.1254, 0.06606, 0.06942, 0.2276, 0.3677, 0.4395, 0.2129, 0.08507, 0.08234, 0.1885, 0.835, 0.8509, 0.08775, 0.05797, 0.05237, 0.05384, 0.05703, 0.07835, 0.443, 0.2039, 0.1096, 0.604, 0.763, 0.7334, 0.1187, 0.1069, 0.8635, 0.887, 0.1315, 0.06543, 0.2068, 0.06482, 0.08597, 0.4707, 0.6267]): _vg.add([_i], _w, 'REPLACE')
_vg = ob_hauke.vertex_groups.new(name='Chest')
for _i, _w in zip([0, 1, 4, 5, 7, 8, 10, 19, 35, 64, 65, 66, 67, 68, 69, 70, 71, 72, 74, 75, 76, 77, 78, 79, 80, 81, 82, 83, 84, 85, 86, 87, 88, 92, 117, 121, 122, 125, 126, 128, 129, 131, 137, 138, 139, 145, 161, 190, 191, 192, 193, 194, 195, 196, 197, 198, 199, 201, 202, 203, 204, 205, 206, 207, 208, 209, 210, 211, 212, 213, 214, 215, 216, 217, 218, 219, 220, 221, 222, 223, 224, 226, 229, 231, 235, 266], [0.2107, 0.1814, 0.0, 0.0, 0.2195, 0.5363, 0.4472, 0.0, 0.0, 0.07669, 0.0, 0.4767, 0.5251, 0.7815, 0.5852, 0.6136, 0.5764, 0.0, 0.3151, 0.2812, 0.631, 0.6203, 0.06155, 0.0, 0.4525, 0.5458, 0.6771, 0.6093, 0.01524, 0.0, 0.0, 0.0, 0.0, 0.0, 0.0, 0.2107, 0.1814, 0.0, 0.0, 0.1862, 0.5076, 0.3718, 0.0, 0.5031, 0.7017, 0.0, 0.0, 0.6274, 0.07778, 0.0, 0.478, 0.5136, 0.7815, 0.5187, 0.5766, 0.5764, 0.0, 0.3151, 0.2812, 0.5916, 0.7187, 0.2236, 0.04205, 0.5828, 0.5971, 0.5604, 0.0633, 0.0, 0.4542, 0.5299, 0.6771, 0.6093, 0.01587, 0.0, 0.0, 0.0, 0.0, 0.0, 0.0, 0.0, 0.01033, 0.0, 0.0, 0.0, 0.0, 0.0]): _vg.add([_i], _w, 'REPLACE')
_vg = ob_hauke.vertex_groups.new(name='Neck')
_vg = ob_hauke.vertex_groups.new(name='Head')
for _i, _w in zip([4, 12, 64, 72, 73, 78, 79, 84, 85, 86, 87, 88, 89, 90, 91, 92, 93, 94, 95, 96, 97, 98, 99, 100, 101, 102, 103, 104, 105, 106, 107, 108, 109, 110, 111, 112, 113, 114, 115, 116, 117, 118, 119, 120, 125, 133, 137, 138, 191, 199, 200, 210, 211, 216, 217, 218, 219, 220, 221, 222, 223, 224, 225, 226, 227, 228, 229, 230, 231, 232, 233, 234, 235, 236, 237, 238, 239, 240, 241, 242, 243, 244, 245, 246, 247, 248, 249, 250, 251, 252, 253, 254, 255, 256, 257, 258, 259, 260, 261, 262, 263, 264, 265, 266, 267, 268, 269, 270, 271, 272, 273, 274, 275], [0.0, 0.0, 0.0, 0.0, 0.0, 0.0, 0.0, 0.03797, 0.0, 0.0, 0.0, 0.0, 0.886, 0.9555, 0.9902, 0.955, 0.9584, 0.9904, 0.962, 0.9358, 0.9962, 0.9916, 0.9793, 0.992, 0.9842, 0.9895, 0.9823, 0.9914, 0.9919, 0.9903, 0.9982, 0.9793, 0.9927, 0.9972, 0.9496, 0.9979, 0.9986, 0.9923, 0.9932, 0.9621, 0.9393, 0.9949, 0.9943, 0.9911, 0.0, 0.0, 0.0, 0.0, 0.0, 0.0, 0.0, 0.0, 0.0, 0.0, 0.0, 0.0, 0.0, 0.0, 0.0, 0.0, 0.8897, 0.8959, 0.8859, 0.9549, 0.9897, 0.9975, 0.9491, 0.93, 0.9501, 0.9578, 0.9903, 0.9493, 0.9619, 0.9356, 0.9828, 0.9938, 0.9965, 0.9913, 0.9779, 0.9917, 0.9834, 0.9889, 0.9813, 0.9911, 0.9979, 0.9927, 0.9984, 0.9917, 0.9444, 0.9898, 0.9983, 0.9772, 0.993, 0.9995, 0.9998, 0.9973, 0.9999, 0.9492, 0.9979, 0.9988, 0.9923, 0.9931, 0.9611, 0.9341, 0.9951, 0.9945, 0.9906, 0.9997, 0.9969, 0.9986, 0.9991, 0.9994, 0.9995]): _vg.add([_i], _w, 'REPLACE')
_vg = ob_hauke.vertex_groups.new(name='Shoulder.L')
for _i, _w in zip([3, 4, 5, 7, 8, 10, 12, 64, 65, 66, 67, 68, 69, 70, 71, 72, 73, 75, 76, 77, 78, 79, 80, 81, 82, 83, 84, 85, 86, 87, 88, 89, 93, 96, 117, 137, 138, 139, 190, 192, 193, 194, 204, 207, 208, 211, 212, 213, 217, 218, 219, 220, 221, 222, 223, 224, 230], [1.0, 0.8412, 0.9993, 0.582, 0.2421, 0.1909, 0.9226, 0.8604, 0.8142, 0.1546, 0.2517, 0.0, 0.2095, 0.1873, 0.07971, 0.8641, 0.928, 0.0007159, 0.1701, 0.1594, 0.8782, 0.8264, 0.2454, 0.2397, 0.0, 0.06705, 0.8986, 0.3302, 0.8148, 0.3665, 0.8313, 0.08249, 0.0003864, 0.007953, 0.02415, 0.3293, 0.1892, 0.06786, 0.1383, 0.0476, 0.05141, 0.04184, 0.05743, 0.001297, 0.1491, 0.03456, 0.01474, 0.03281, 0.3493, 0.1586, 0.05784, 0.3504, 0.1495, 0.01656, 0.03005, 0.02286, 0.00294]): _vg.add([_i], _w, 'REPLACE')
_vg = ob_hauke.vertex_groups.new(name='UpperArm.L')
for _i, _w in zip([2, 3, 4, 5, 6, 7, 8, 9, 10, 11, 12, 13, 14, 15, 16, 21, 24, 64, 65, 66, 67, 68, 69, 70, 71, 72, 73, 76, 77, 79, 80, 81, 82, 83, 84, 139, 207], [0.6136, 0.1871, 0.0, 0.185, 0.5076, 0.07962, 0.1396, 0.934, 0.0, 0.9999, 0.0, 0.9988, 0.8075, 0.8187, 0.5991, 0.7847, 0.7613, 0.0, 0.008572, 0.0, 0.0, 0.0, 0.0, 0.0, 0.0, 0.0, 0.0, 0.0, 0.0, 0.02507, 0.0, 0.0, 0.0, 0.0, 0.0, 0.01331, 0.0]): _vg.add([_i], _w, 'REPLACE')
_vg = ob_hauke.vertex_groups.new(name='Forearm.L')
for _i, _w in zip([2, 4, 5, 6, 9, 11, 12, 13, 14, 15, 16, 17, 18, 19, 20, 21, 22, 23, 24, 26, 35, 36, 37, 64, 65, 72, 73, 78, 87, 216, 222], [0.0, 0.0, 0.0, 0.8733, 0.2565, 0.9326, 0.0, 0.499, 0.0, 0.0, 0.0, 0.8984, 0.8699, 0.144, 0.9662, 0.9649, 0.0, 0.05237, 1.0, 0.03865, 0.0, 0.0, 0.0, 0.0, 0.0, 0.0, 0.0, 0.0, 0.0, 0.0, 0.0]): _vg.add([_i], _w, 'REPLACE')
_vg = ob_hauke.vertex_groups.new(name='Hand.L')
for _i, _w in zip([22, 23, 25, 26, 27, 28, 29, 30, 32, 33, 35, 36, 37], [0.6436, 0.1674, 0.5354, 0.7627, 0.06023, 0.057, 0.1206, 0.05258, 0.007376, 0.0235, 0.05025, 0.2326, 0.0]): _vg.add([_i], _w, 'REPLACE')
_vg = ob_hauke.vertex_groups.new(name='Fingers1.L')
for _i, _w in zip([22, 23, 25, 26, 27, 28, 29, 30, 31, 32, 33, 34], [0.03694, 0.6866, 0.06249, 0.1274, 0.3891, 0.6149, 0.1434, 0.4791, 0.01955, 0.2847, 0.06539, 0.07394]): _vg.add([_i], _w, 'REPLACE')
_vg = ob_hauke.vertex_groups.new(name='Fingers2.L')
for _i, _w in zip([22, 23, 25, 26, 27, 28, 29, 30, 31, 32, 33, 34], [0.04289, 0.06402, 0.09624, 0.02243, 0.524, 0.3039, 0.6686, 0.4587, 0.9463, 0.6744, 0.8778, 0.9136]): _vg.add([_i], _w, 'REPLACE')
_vg = ob_hauke.vertex_groups.new(name='Thumb.L')
for _i, _w in zip([17, 18, 19, 22, 23, 25, 26, 27, 29, 35, 36, 37], [0.1072, 0.09952, 0.8423, 0.3199, 0.009315, 0.3021, 0.008583, 0.007486, 0.06637, 0.8995, 0.6064, 0.8258]): _vg.add([_i], _w, 'REPLACE')
_vg = ob_hauke.vertex_groups.new(name='Shoulder.R')
for _i, _w in zip([65, 66, 67, 79, 80, 81, 85, 86, 87, 88, 124, 125, 126, 128, 129, 131, 133, 137, 138, 139, 190, 191, 192, 193, 194, 195, 196, 197, 198, 199, 200, 201, 202, 203, 204, 208, 209, 210, 211, 212, 213, 214, 215, 216, 217, 218, 219, 220, 221, 222, 223, 224, 225, 230, 232, 236, 266], [0.04628, 0.05008, 0.04186, 0.03267, 0.01183, 0.03273, 0.1584, 0.05771, 0.1493, 0.01634, 1.0, 0.8157, 0.9993, 0.582, 0.2368, 0.1909, 0.9199, 0.329, 0.189, 0.06835, 0.1369, 0.8602, 0.8067, 0.1546, 0.2496, 0.0, 0.2095, 0.1838, 0.08123, 0.8426, 0.926, 0.0004892, 0.001263, 0.1673, 0.05848, 0.1474, 0.1594, 0.8778, 0.8153, 0.2454, 0.2374, 0.0, 0.06927, 0.8977, 0.3489, 0.3298, 0.814, 0.35, 0.3661, 0.8305, 0.03002, 0.02278, 0.08245, 0.003027, 0.001095, 0.008248, 0.02416]): _vg.add([_i], _w, 'REPLACE')
_vg = ob_hauke.vertex_groups.new(name='UpperArm.R')
for _i, _w in zip([84, 123, 124, 125, 126, 127, 128, 129, 130, 131, 132, 133, 134, 139, 140, 141, 142, 147, 150, 191, 192, 193, 194, 195, 196, 197, 198, 199, 200, 203, 204, 207, 209, 211, 212, 213, 214, 215], [0.0, 0.6157, 0.1871, 0.0, 0.185, 0.509, 0.08193, 0.1398, 0.934, 0.0, 0.9999, 0.0, 0.9988, 0.01444, 0.8113, 0.826, 0.5986, 0.7847, 0.7613, 0.0, 0.005844, 0.0, 0.0, 0.0, 0.0, 0.0, 0.0, 0.0, 0.0, 0.0, 0.0008203, 0.0, 0.0, 0.02099, 0.0, 0.0, 0.0, 0.0]): _vg.add([_i], _w, 'REPLACE')
_vg = ob_hauke.vertex_groups.new(name='Forearm.R')
for _i, _w in zip([123, 125, 126, 127, 130, 132, 133, 134, 140, 141, 142, 143, 144, 145, 146, 147, 148, 149, 150, 152, 161, 162, 163, 191, 192, 199, 200, 210, 216, 221, 222], [0.0, 0.0, 0.0, 0.8733, 0.2565, 0.9326, 0.0, 0.501, 0.0, 0.0, 0.0, 0.9021, 0.8749, 0.1441, 0.9668, 0.9649, 0.0, 0.05061, 1.0, 0.03047, 0.0, 0.0, 0.0, 0.0, 0.0, 0.0, 0.0, 0.0, 0.0, 0.0, 0.0]): _vg.add([_i], _w, 'REPLACE')
_vg = ob_hauke.vertex_groups.new(name='Hand.R')
for _i, _w in zip([144, 148, 149, 151, 152, 153, 154, 155, 156, 158, 159, 161, 162, 163], [0.001142, 0.6763, 0.7579, 0.5594, 0.83, 0.06545, 0.207, 0.1304, 0.08514, 0.09581, 0.03134, 0.02999, 0.08616, 0.0]): _vg.add([_i], _w, 'REPLACE')
_vg = ob_hauke.vertex_groups.new(name='Fingers1.R')
for _i, _w in zip([148, 149, 151, 152, 153, 154, 155, 156, 157, 158, 159, 160], [0.02614, 0.08794, 0.00432, 0.02872, 0.3846, 0.4625, 0.1313, 0.4451, 0.01528, 0.2164, 0.06085, 0.06102]): _vg.add([_i], _w, 'REPLACE')
_vg = ob_hauke.vertex_groups.new(name='Fingers2.R')
for _i, _w in zip([148, 149, 151, 152, 153, 154, 155, 156, 157, 158, 159, 160, 163], [0.0601, 0.06592, 0.09826, 0.02696, 0.5248, 0.3044, 0.6691, 0.459, 0.9464, 0.6747, 0.878, 0.9137, 0.001257]): _vg.add([_i], _w, 'REPLACE')
_vg = ob_hauke.vertex_groups.new(name='Thumb.R')
for _i, _w in zip([143, 144, 145, 148, 149, 151, 152, 155, 161, 162, 163], [0.09444, 0.0955, 0.8421, 0.2154, 0.02535, 0.3063, 0.05184, 0.06678, 0.9238, 0.8681, 0.8211]): _vg.add([_i], _w, 'REPLACE')
_vg = ob_hauke.vertex_groups.new(name='Thigh.L')
for _i, _w in zip([0, 1, 38, 39, 40, 41, 42, 43, 44, 45, 46, 47, 48, 49, 68, 71, 74, 75, 82, 83, 135, 136, 206], [0.7322, 0.9795, 0.9521, 0.9059, 0.9162, 0.8714, 0.6344, 0.2331, 0.8622, 0.5414, 0.2352, 0.08507, 0.7465, 0.2245, 0.01272, 0.03558, 0.1545, 0.1707, 0.02334, 0.04647, 0.7757, 0.9984, 0.01115]): _vg.add([_i], _w, 'REPLACE')
_vg = ob_hauke.vertex_groups.new(name='Calf.L')
for _i, _w in zip([38, 39, 41, 42, 43, 44, 45, 46, 47, 48, 49, 50, 51, 52, 53, 54, 55, 56, 57, 60, 61, 62, 63], [0.007374, 0.0869, 0.07117, 0.6669, 0.7636, 0.5054, 0.9823, 0.9974, 0.9103, 0.9888, 0.7666, 0.9669, 0.8793, 0.9625, 0.8991, 0.5212, 0.01434, 0.4975, 0.00205, 0.08119, 0.1013, 0.1896, 0.1552]): _vg.add([_i], _w, 'REPLACE')
_vg = ob_hauke.vertex_groups.new(name='Foot.L')
for _i, _w in zip([53, 54, 56, 58, 59, 60, 61, 62, 63], [0.007528, 0.505, 0.4927, 0.06883, 0.07234, 0.8206, 0.8202, 0.06521, 0.0505]): _vg.add([_i], _w, 'REPLACE')
_vg = ob_hauke.vertex_groups.new(name='Toes.L')
for _i, _w in zip([51, 53, 55, 57, 58, 59, 60, 61, 62, 63], [0.0, 0.0, 0.9459, 0.9553, 0.9194, 0.9138, 0.09805, 0.07814, 0.7447, 0.6683]): _vg.add([_i], _w, 'REPLACE')
_vg = ob_hauke.vertex_groups.new(name='Thigh.R')
for _i, _w in zip([121, 122, 135, 136, 164, 165, 166, 167, 168, 169, 170, 171, 172, 173, 174, 175, 195, 198, 201, 202, 206, 214, 215], [0.7305, 0.9795, 0.7757, 0.9984, 0.952, 0.906, 0.9162, 0.8714, 0.6344, 0.2331, 0.8622, 0.5414, 0.2352, 0.08507, 0.7465, 0.2245, 0.0162, 0.05318, 0.1424, 0.1694, 0.01102, 0.02606, 0.06043]): _vg.add([_i], _w, 'REPLACE')
_vg = ob_hauke.vertex_groups.new(name='Calf.R')
for _i, _w in zip([164, 165, 167, 168, 169, 170, 171, 172, 173, 174, 175, 176, 177, 178, 179, 180, 181, 182, 183, 186, 187, 188, 189], [0.007374, 0.0869, 0.07117, 0.6669, 0.7636, 0.5054, 0.9823, 0.9974, 0.9103, 0.9888, 0.7666, 0.9669, 0.8793, 0.9625, 0.8991, 0.5212, 0.01434, 0.4975, 0.00205, 0.08119, 0.1013, 0.1896, 0.1552]): _vg.add([_i], _w, 'REPLACE')
_vg = ob_hauke.vertex_groups.new(name='Foot.R')
for _i, _w in zip([179, 180, 182, 184, 185, 186, 187, 188, 189], [0.007528, 0.505, 0.4927, 0.06883, 0.07234, 0.8206, 0.8202, 0.06521, 0.0505]): _vg.add([_i], _w, 'REPLACE')
_vg = ob_hauke.vertex_groups.new(name='Toes.R')
for _i, _w in zip([177, 179, 181, 183, 184, 185, 186, 187, 188, 189], [0.0, 0.0, 0.9459, 0.9553, 0.9194, 0.9138, 0.09805, 0.07814, 0.7447, 0.6683]): _vg.add([_i], _w, 'REPLACE')
_m = ob_hauke.modifiers.new('Armature', 'ARMATURE')
_m.object = ob_armature

# ---- collection membership
col_collection_1.objects.link(ob_armature)
col_collection_1.objects.link(ob_hauke)

# ---- scene / render settings (as saved in the file)
scene.frame_start = 1; scene.frame_end = 64; scene.frame_set(1)
scene.render.engine = 'BLENDER_EEVEE_NEXT'
scene.render.resolution_percentage = 50
scene.render.dither_intensity = 0.0
scene.cycles.use_denoising = False
scene.cycles.samples = 128
scene.cycles.sampling_pattern = 'TABULATED_SOBOL'
scene.cycles.use_adaptive_sampling = False
scene.cycles.use_light_tree = False
scene.cycles.blur_glossy = 0.0
scene.cycles.sample_clamp_indirect = 0.0
scene.view_settings.view_transform = 'Standard'
bpy.context.view_layer.update()

# ---- added for rendering (the .blend has no active camera and no usable light): camera, sun
cam_auto = bpy.data.cameras.new('AutoCamera')
cam_auto.lens = 50.0
cam_auto.sensor_width = 36.0
cam_auto.clip_end = 1000.0
ob_auto_camera = bpy.data.objects.new('AutoCamera', cam_auto)
scene.collection.objects.link(ob_auto_camera)
ob_auto_camera.location = (12.7247, -19.966, 15.839)
ob_auto_camera.rotation_euler = (1.09748, -7.21219e-08, 0.694738)
scene.camera = ob_auto_camera
light_auto_sun = bpy.data.lights.new('AutoSun', 'SUN')
light_auto_sun.energy = 3.0
light_auto_sun.angle = 0.0523599
ob_auto_sun = bpy.data.objects.new('AutoSun', light_auto_sun)
scene.collection.objects.link(ob_auto_sun)
ob_auto_sun.rotation_euler = (0.872665, 0.174533, 0.523599)
bpy.context.view_layer.update()

